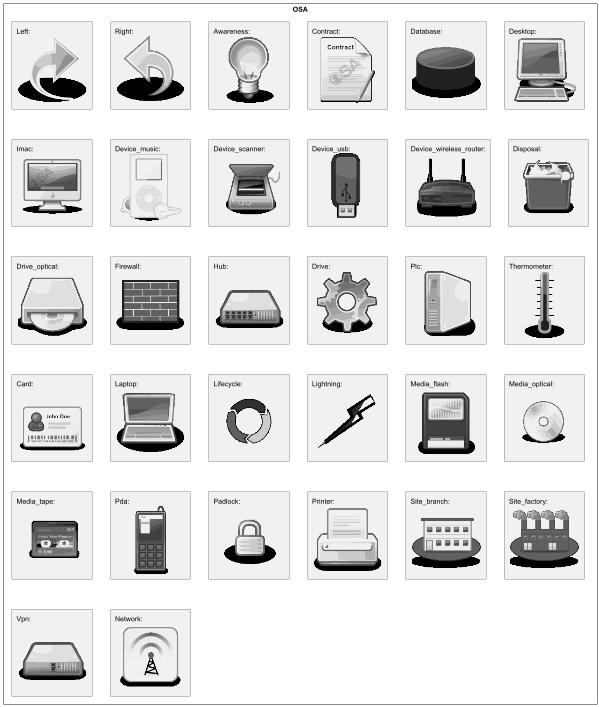

The diagram above was rendered by PlantUML. Its source (embedded in the PNG):
@startuml
'Adapted from https://github.com/Crashedmind/PlantUML-opensecurityarchitecture-icons/blob/master/all
scale .5
!include <osa/arrow/green/left/left>
!include <osa/arrow/yellow/right/right>
!include <osa/awareness/awareness>
!include <osa/contract/contract>
!include <osa/database/database>
!include <osa/desktop/desktop>
!include <osa/desktop/imac/imac>
!include <osa/device_music/device_music>
!include <osa/device_scanner/device_scanner>
!include <osa/device_usb/device_usb>
!include <osa/device_wireless_router/device_wireless_router>
!include <osa/disposal/disposal>
!include <osa/drive_optical/drive_optical>
!include <osa/firewall/firewall>
!include <osa/hub/hub>
!include <osa/ics/drive/drive>
!include <osa/ics/plc/plc>
!include <osa/ics/thermometer/thermometer>
!include <osa/id/card/card>
!include <osa/laptop/laptop>
!include <osa/lifecycle/lifecycle>
!include <osa/lightning/lightning>
!include <osa/media_flash/media_flash>
!include <osa/media_optical/media_optical>
!include <osa/media_tape/media_tape>
!include <osa/mobile/pda/pda>
!include <osa/padlock/padlock>
!include <osa/printer/printer>
!include <osa/site_branch/site_branch>
!include <osa/site_factory/site_factory>
!include <osa/vpn/vpn>
!include <osa/wireless/network/network>

rectangle "OSA" {
rectangle "Left:\n <$left>"
rectangle "Right:\n <$right>"
rectangle "Awareness:\n <$awareness>"
rectangle "Contract:\n <$contract>"
rectangle "Database:\n <$database>"
rectangle "Desktop:\n <$desktop>"
rectangle "Imac:\n <$imac>"
rectangle "Device_music:\n <$device_music>"
rectangle "Device_scanner:\n <$device_scanner>"
rectangle "Device_usb:\n <$device_usb>"
rectangle "Device_wireless_router:\n <$device_wireless_router>"
rectangle "Disposal:\n <$disposal>"
rectangle "Drive_optical:\n <$drive_optical>"
rectangle "Firewall:\n <$firewall>"
rectangle "Hub:\n <$hub>"
rectangle "Drive:\n <$drive>"
rectangle "Plc:\n <$plc>"
rectangle "Thermometer:\n <$thermometer>"
rectangle "Card:\n <$card>"
rectangle "Laptop:\n <$laptop>"
rectangle "Lifecycle:\n <$lifecycle>"
rectangle "Lightning:\n <$lightning>"
rectangle "Media_flash:\n <$media_flash>"
rectangle "Media_optical:\n <$media_optical>"
rectangle "Media_tape:\n <$media_tape>"
rectangle "Pda:\n <$pda>"
rectangle "Padlock:\n <$padlock>"
rectangle "Printer:\n <$printer>"
rectangle "Site_branch:\n <$site_branch>"
rectangle "Site_factory:\n <$site_factory>"
rectangle "Vpn:\n <$vpn>"
rectangle "Network:\n <$network>"
}
@enduml